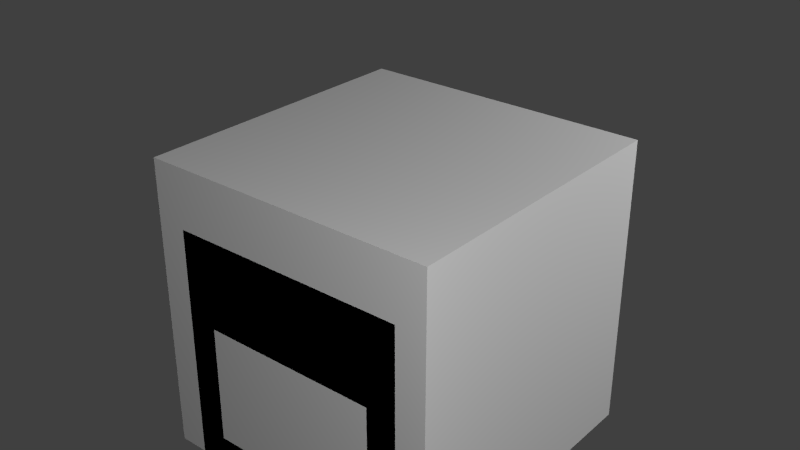 # Source: FuelGenerator50V.blend  (saved by Blender 2.76.0; exported with 4.5.12 LTS)
import bpy
from mathutils import Matrix  # noqa: F401  (used for matrix-valued properties, if any)

bpy.ops.wm.read_factory_settings(use_empty=True)
scene = bpy.context.scene
scene.name = 'Scene'

# ---- collections
col_collection_1 = bpy.data.collections.new('Collection 1'); scene.collection.children.link(col_collection_1)

# ---- materials (node trees are filled in below, after node groups)
mat_material = bpy.data.materials.new('Material')
mat_material.alpha_threshold = 0.0
mat_material.use_transparent_shadow = False
mat_material.roughness = 0.5
mat_material.line_color = (0.0, 0.0, 0.0, 1.0)

# ---- material node trees

# ---- world
world_world = bpy.data.worlds.new('World'); scene.world = world_world
world_world.color = (0.05088, 0.05088, 0.05088)
world_world.use_sun_shadow = False
world_world.sun_shadow_jitter_overblur = 0.0
world_world.cycles.sampling_method = 'MANUAL'
world_world.cycles.sample_map_resolution = 256

# ---- lights
light_point_002 = bpy.data.lights.new('Point.002', 'POINT')
light_point_002.transmission_factor = 0.0
light_point_002.energy = 100.0
light_point_002.shadow_buffer_clip_start = 0.5
light_point_002.shadow_soft_size = 0.1
light_point_002.shadow_maximum_resolution = 0.006
light_point_002.use_absolute_resolution = True
light_point_002.cycles.use_multiple_importance_sampling = False
light_point_001 = bpy.data.lights.new('Point.001', 'POINT')
light_point_001.transmission_factor = 0.0
light_point_001.energy = 100.0
light_point_001.shadow_buffer_clip_start = 0.5
light_point_001.shadow_soft_size = 0.1
light_point_001.shadow_maximum_resolution = 0.006
light_point_001.use_absolute_resolution = True
light_point_001.cycles.use_multiple_importance_sampling = False
light_point = bpy.data.lights.new('Point', 'POINT')
light_point.transmission_factor = 0.0
light_point.energy = 100.0
light_point.shadow_buffer_clip_start = 0.5
light_point.shadow_soft_size = 0.1
light_point.shadow_maximum_resolution = 0.006
light_point.use_absolute_resolution = True
light_point.cycles.use_multiple_importance_sampling = False
light_lamp = bpy.data.lights.new('Lamp', 'POINT')
light_lamp.transmission_factor = 0.0
light_lamp.cutoff_distance = 30.0
light_lamp.energy = 100.0
light_lamp.shadow_buffer_clip_start = 1.001
light_lamp.shadow_soft_size = 0.1
light_lamp.shadow_maximum_resolution = 0.006
light_lamp.use_absolute_resolution = True
light_lamp.cycles.use_multiple_importance_sampling = False

# ---- meshes
me_main = bpy.data.meshes.new('main')
me_main.from_pydata([(-0.4, -0.5, -0.5), (-0.4, 0.5, -0.5), (0.4, 0.5, -0.5), (0.4, -0.5, -0.5), (-0.4, -0.5, 0.3), (-0.4, 0.5, 0.3), (0.4, 0.5, 0.3), (0.4, -0.5, 0.3), (-0.4, -0.4, 0.3), (-0.4, -0.4, -0.5), (-0.4, 0.4, 0.3), (-0.4, 0.4, -0.5), (-0.4, -0.4, -0.2), (-0.4, 0.4, -0.2), (-0.4, -0.4, 0.0), (-0.4, 0.4, 0.0), (-0.3, -0.4, -0.2), (-0.3, 0.4, -0.2), (-0.3, -0.4, -0.1), (-0.3, 0.4, -0.1), (0.3, 0.4, 0.4), (0.3, 0.5, -0.5), (-0.3, 0.5, -0.5), (-0.3, 0.4, 0.4), (0.3, 0.5, -7.451e-09), (-0.3, 0.5, -7.451e-09), (0.3, 0.5, -0.4), (-0.3, 0.5, -0.4), (0.3, 0.4, -0.1), (-0.3, 0.4, -0.1), (0.3, 0.4, -0.4), (-0.3, 0.4, -0.4), (0.4, -0.4, 0.3), (0.4, -0.4, -0.5), (0.4, 0.4, -0.5), (0.4, 0.4, 0.3), (0.4, -0.4, -0.4), (0.4, 0.4, -0.4), (0.4, -0.4, 0.0), (0.4, 0.4, 0.0), (0.3, -0.4, -0.4), (0.3, 0.4, -0.4), (0.3, -0.4, -0.1), (0.3, 0.4, -0.1), (0.3, -0.4, 0.4), (0.3, -0.5, -0.5), (-0.3, -0.4, 0.4), (-0.3, -0.5, -0.5), (0.3, -0.5, -0.4), (-0.3, -0.5, -0.4), (0.3, -0.5, 0.0), (-0.3, -0.5, 0.0), (0.3, -0.4, -0.4), (-0.3, -0.4, -0.4), (0.3, -0.4, -0.1), (-0.3, -0.4, -0.1), (0.3, -0.5, 0.3), (-0.3, -0.5, 0.3), (0.3, 0.5, 0.3), (-0.3, 0.5, 0.3)], [], [(10, 5, 1, 11, 13, 15), (32, 7, 3, 33, 36, 38), (57, 56, 7, 44, 46, 4), (50, 51, 55, 54), (10, 8, 4, 46, 23, 5), (4, 8, 14, 12, 9, 0), (12, 13, 11, 9), (14, 15, 19, 18), (8, 10, 15, 14), (18, 19, 17, 16), (13, 12, 16, 17), (15, 13, 17, 19), (12, 14, 18, 16), (27, 26, 21, 22), (24, 25, 59, 58), (26, 27, 31, 30), (29, 28, 30, 31), (27, 25, 29, 31), (24, 26, 30, 28), (25, 24, 28, 29), (37, 36, 33, 34), (6, 35, 39, 37, 34, 2), (39, 38, 42, 43), (35, 32, 38, 39), (43, 42, 40, 41), (36, 37, 41, 40), (37, 39, 43, 41), (38, 36, 40, 42), (48, 49, 47, 45), (54, 55, 53, 52), (49, 48, 52, 53), (51, 49, 53, 55), (48, 50, 54, 52), (20, 44, 7, 32, 35, 6), (23, 46, 44, 20), (0, 47, 49, 51, 57, 4), (50, 56, 57, 51), (3, 7, 56, 50, 48, 45), (23, 20, 6, 58, 59, 5), (2, 21, 26, 24, 58, 6), (1, 5, 59, 25, 27, 22)])
_uv = me_main.uv_layers.new(name='UVMap')
_uv.uv.foreach_set('vector', [0.9531, 1.0, 1.0, 1.0, 1.0, 0.5938, 0.9531, 0.5938, 0.9531, 0.75, 0.9531, 0.8438, 1.0, 1.0, 0.9531, 1.0, 0.9531, 0.5938, 1.0, 0.5938, 1.0, 0.6406, 1.0, 0.8438, 0.7656, 1.0, 0.4531, 1.0, 0.4062, 1.0, 0.4531, 0.9531, 0.7656, 0.9531, 0.8125, 1.0, 0.7656, 0.7656, 0.4531, 0.7656, 0.4531, 0.8125, 0.7656, 0.8125, 0.8594, 1.0, 0.4531, 1.0, 0.4062, 1.0, 0.4531, 0.9531, 0.8594, 0.9531, 0.9062, 1.0, 0.9531, 1.0, 1.0, 1.0, 1.0, 0.8438, 1.0, 0.75, 1.0, 0.5938, 0.9531, 0.5938, 1.0, 0.25, 0.3125, 0.25, 0.3125, 0.0, 1.0, 0.0, 0.8125, 0.7656, 0.4062, 0.7656, 0.4062, 0.8125, 0.8125, 0.8125, 0.0, 1.0, 0.4062, 1.0, 0.4062, 0.8438, 0.0, 0.8438, 0.0, 0.5312, 0.4062, 0.5312, 0.4062, 0.4844, 0.0, 0.4844, 0.4062, 0.8125, 0.8125, 0.8125, 0.8125, 0.8594, 0.4062, 0.8594, 0.9531, 0.5938, 0.9531, 0.5, 1.0, 0.5, 1.0, 0.5469, 0.9531, 0.5, 0.9531, 0.5938, 1.0, 0.5469, 1.0, 0.5, 0.4062, 0.9062, 0.7188, 0.9062, 0.7188, 0.8594, 0.4062, 0.8594, 0.3594, 0.8438, 0.04688, 0.8438, 0.04688, 1.0, 0.3594, 1.0, 0.7188, 0.9062, 0.4062, 0.9062, 0.4062, 0.8594, 0.7188, 0.8594, 0.0, 0.4844, 0.3125, 0.4844, 0.3125, 0.3281, 0.0, 0.3281, 1.0, 0.3906, 1.0, 0.5938, 0.9531, 0.5469, 0.9531, 0.3906, 1.0, 0.5938, 1.0, 0.3906, 0.9531, 0.3906, 0.9531, 0.5469, 0.7656, 0.7656, 0.4531, 0.7656, 0.4531, 0.8125, 0.7656, 0.8125, 0.8125, 0.9531, 0.4219, 0.9531, 0.4219, 0.9062, 0.8125, 0.9062, 1.0, 1.0, 0.9531, 1.0, 0.9531, 0.8438, 0.9531, 0.6406, 0.9531, 0.5938, 1.0, 0.5938, 0.8125, 0.7656, 0.4062, 0.7656, 0.4062, 0.8125, 0.8125, 0.8125, 0.0, 1.0, 0.4062, 1.0, 0.4062, 0.8438, 0.0, 0.8438, 0.4062, 0.6875, 0.0, 0.6875, 0.0, 0.5312, 0.4062, 0.5312, 0.4062, 0.8594, 0.8125, 0.8594, 0.8125, 0.9062, 0.4062, 0.9062, 1.0, 0.3906, 1.0, 0.5938, 0.9531, 0.5469, 0.9531, 0.3906, 1.0, 0.5938, 1.0, 0.3906, 0.9531, 0.3906, 0.9531, 0.5469, 0.7188, 0.9062, 0.4062, 0.9062, 0.4062, 0.8594, 0.7188, 0.8594, 0.3125, 0.3281, 0.0, 0.3281, 0.0, 0.1719, 0.3125, 0.1719, 0.4062, 0.8594, 0.7188, 0.8594, 0.7188, 0.9062, 0.4062, 0.9062, 0.9531, 0.5938, 0.9531, 0.3906, 1.0, 0.3906, 1.0, 0.5469, 1.0, 0.3906, 1.0, 0.5938, 0.9531, 0.5469, 0.9531, 0.3906, 0.1406, 0.9531, 0.5469, 0.9531, 0.5938, 1.0, 0.5469, 1.0, 0.1406, 1.0, 0.09375, 1.0, 0.8125, 0.7656, 0.4062, 0.7656, 0.4062, 0.4531, 0.8125, 0.4531, 0.9531, 0.5938, 1.0, 0.5938, 1.0, 0.6406, 1.0, 0.8438, 1.0, 1.0, 0.9531, 1.0, 0.3594, 0.8438, 0.3594, 1.0, 0.04688, 1.0, 0.04688, 0.8438, 1.0, 0.5938, 1.0, 1.0, 0.9531, 1.0, 0.9531, 0.8438, 0.9531, 0.6406, 0.9531, 0.5938, 0.7656, 0.9531, 0.4531, 0.9531, 0.4062, 1.0, 0.4531, 1.0, 0.7656, 1.0, 0.8125, 1.0, 1.0, 0.5938, 0.9531, 0.5938, 0.9531, 0.6406, 0.9531, 0.8438, 0.9531, 1.0, 1.0, 1.0, 0.9531, 0.5938, 0.9531, 1.0, 1.0, 1.0, 1.0, 0.8438, 1.0, 0.6406, 1.0, 0.5938])
me_main.use_remesh_preserve_volume = False
me_main.use_remesh_preserve_attributes = False
me_main.use_mirror_vertex_groups = False
me_main.update()
me_cube = bpy.data.meshes.new('Cube')
me_cube.from_pydata([(0.5, 0.5, 0.0), (0.5, -0.5, 0.0), (-0.5, -0.5, 0.0), (-0.5, 0.5, 0.0), (0.5, 0.5, 1.0), (0.5, -0.5, 1.0), (-0.5, -0.5, 1.0), (-0.5, 0.5, 1.0)], [], [(0, 1, 2, 3), (4, 7, 6, 5), (0, 4, 5, 1), (1, 5, 6, 2), (2, 6, 7, 3), (4, 0, 3, 7)])
me_cube.materials.append(mat_material)
me_cube.use_remesh_preserve_volume = False
me_cube.use_remesh_preserve_attributes = False
me_cube.use_mirror_vertex_groups = False
me_cube.update()

# ---- objects
ob_main = bpy.data.objects.new('main', me_main)
ob_point_002 = bpy.data.objects.new('Point.002', light_point_002)
ob_point_001 = bpy.data.objects.new('Point.001', light_point_001)
ob_point = bpy.data.objects.new('Point', light_point)
ob_minecraft_block = bpy.data.objects.new('Minecraft Block', me_cube)
ob_lamp = bpy.data.objects.new('Lamp', light_lamp)

# ---- transforms, parenting, visibility, modifiers, constraints
ob_main.location = (0.0, 0.0, 0.0)
ob_main.lineart.crease_threshold = 0.0
ob_point_002.location = (1.868, 1.874, 1.556)
ob_point_002.hide_viewport = True
ob_point_002.lineart.crease_threshold = 0.0
ob_point_001.location = (-1.875, 1.884, -0.7251)
ob_point_001.hide_viewport = True
ob_point_001.lineart.crease_threshold = 0.0
ob_point.location = (1.868, -1.876, 1.556)
ob_point.hide_viewport = True
ob_point.lineart.crease_threshold = 0.0
ob_minecraft_block.location = (0.0, 0.0, -0.5)
ob_minecraft_block.lock_location = (True, True, True)
ob_minecraft_block.lock_rotation = (True, True, True)
ob_minecraft_block.lock_rotations_4d = False
ob_minecraft_block.lock_scale = (True, True, True)
ob_minecraft_block.empty_display_type = 'ARROWS'
ob_minecraft_block.hide_viewport = True
ob_minecraft_block.display_type = 'WIRE'
ob_minecraft_block.show_all_edges = True
ob_minecraft_block.lineart.crease_threshold = 0.0
ob_lamp.location = (4.076, 1.005, 5.904)
ob_lamp.rotation_euler = (0.6503, 0.05522, 1.866)
ob_lamp.lock_rotations_4d = False
ob_lamp.empty_display_type = 'ARROWS'
ob_lamp.color = (0.0, 0.0, 0.0, 0.0)
ob_lamp.hide_viewport = True
ob_lamp.lineart.crease_threshold = 0.0

# ---- collection membership
col_collection_1.objects.link(ob_main)
col_collection_1.objects.link(ob_point_002)
col_collection_1.objects.link(ob_point_001)
col_collection_1.objects.link(ob_point)
col_collection_1.objects.link(ob_minecraft_block)
col_collection_1.objects.link(ob_lamp)

# ---- scene / render settings (as saved in the file)
scene.frame_start = 1; scene.frame_end = 250; scene.frame_set(1)
scene.render.engine = 'BLENDER_EEVEE_NEXT'
scene.render.image_settings.color_mode = 'RGB'
scene.render.image_settings.compression = 90
scene.render.resolution_percentage = 50
scene.render.dither_intensity = 0.0
scene.render.bake_margin = 2
scene.cycles.use_denoising = False
scene.cycles.samples = 10
scene.cycles.sampling_pattern = 'TABULATED_SOBOL'
scene.cycles.light_sampling_threshold = 0.0
scene.cycles.use_adaptive_sampling = False
scene.cycles.use_light_tree = False
scene.cycles.blur_glossy = 0.0
scene.cycles.volume_bounces = 1
scene.cycles.pixel_filter_type = 'GAUSSIAN'
scene.cycles.sample_clamp_indirect = 0.0
scene.view_settings.view_transform = 'Standard'
bpy.context.view_layer.update()

# ---- added for rendering (the .blend has no active camera): camera
cam_auto = bpy.data.cameras.new('AutoCamera')
cam_auto.lens = 50.0
cam_auto.sensor_width = 36.0
cam_auto.clip_end = 1000.0
ob_auto_camera = bpy.data.objects.new('AutoCamera', cam_auto)
scene.collection.objects.link(ob_auto_camera)
ob_auto_camera.location = (1.9074, -2.28888, 1.77592)
ob_auto_camera.rotation_euler = (1.09748, -7.21219e-08, 0.694738)
scene.camera = ob_auto_camera
bpy.context.view_layer.update()
